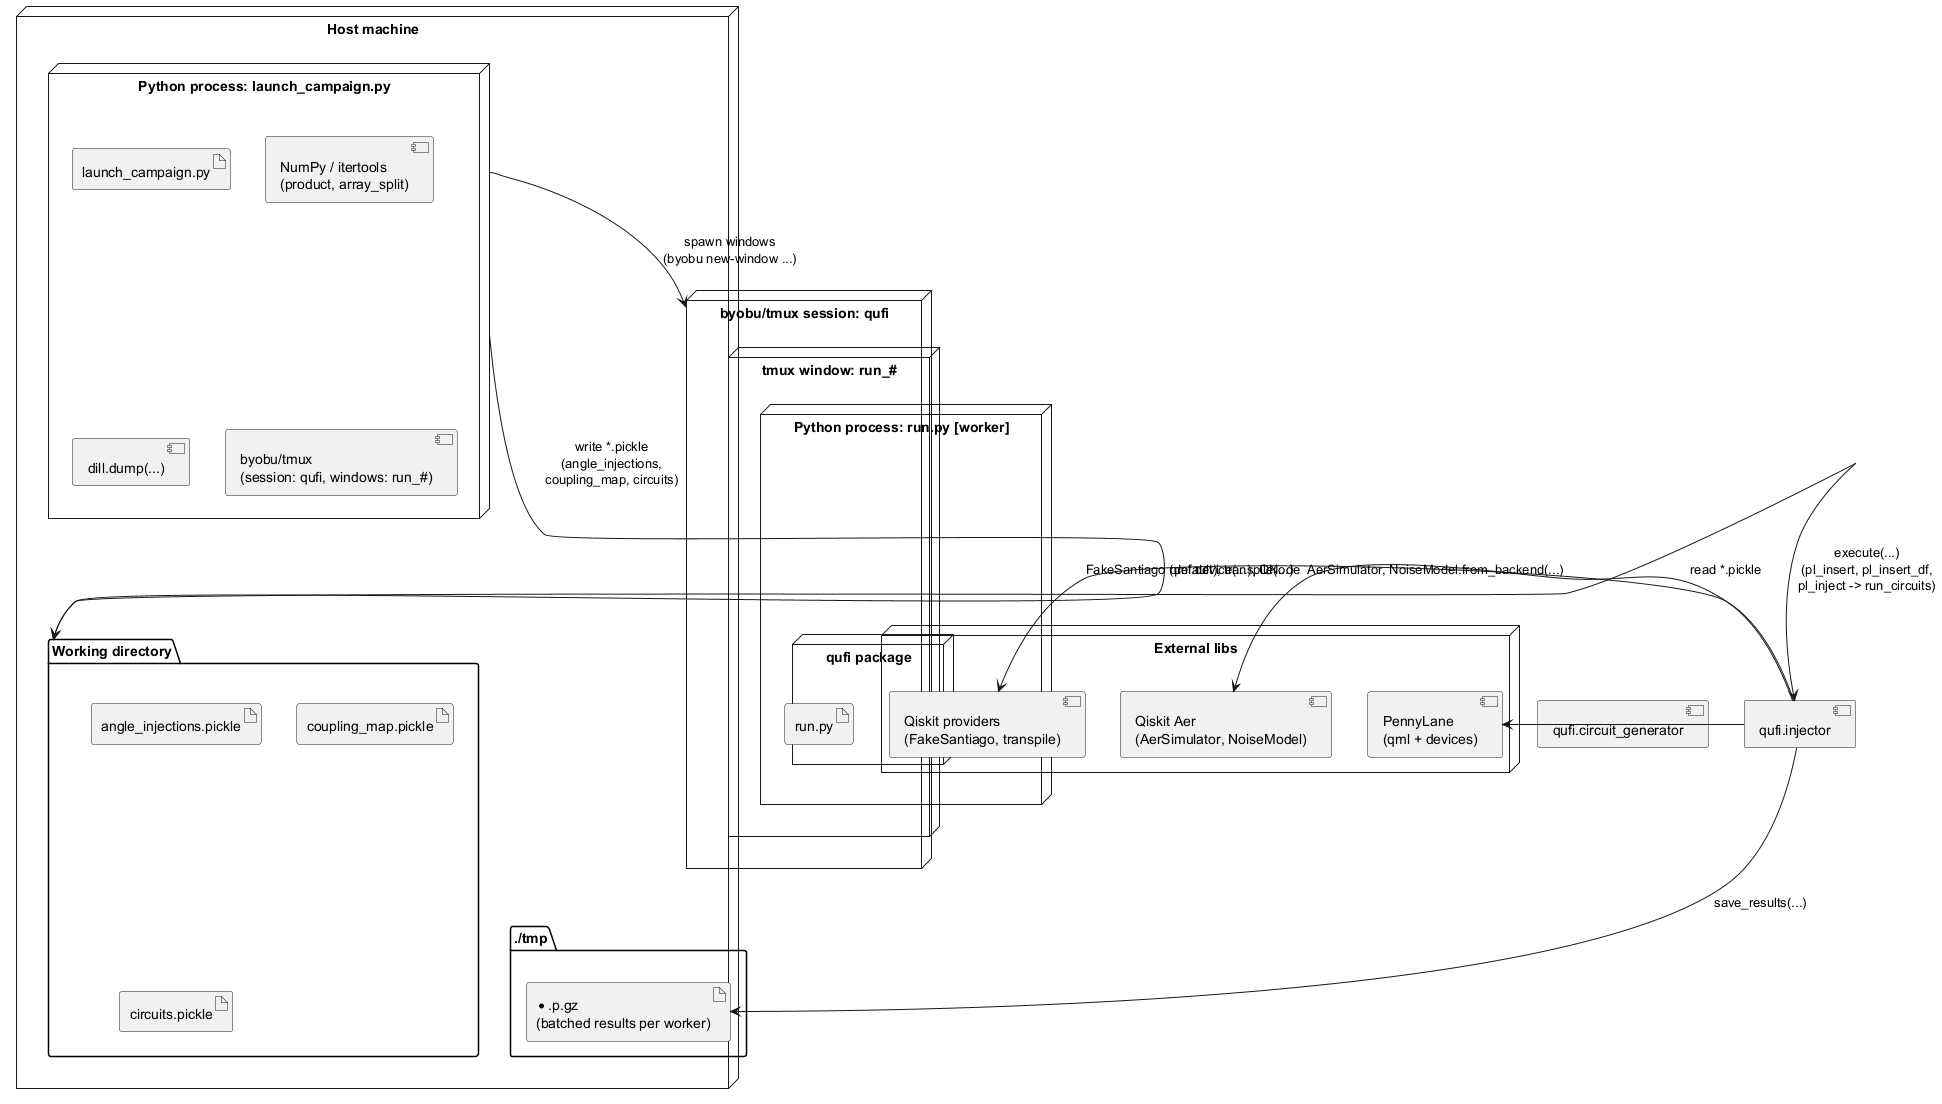

The diagram above was rendered by PlantUML. Its source (embedded in the PNG):
@startuml 


node "Host machine" as host {
  node "Python process: launch_campaign.py" as proc_launch {
    artifact "launch_campaign.py"
    component "NumPy / itertools\n(product, array_split)"
    component "dill.dump(...)"
    component "byobu/tmux\n(session: qufi, windows: run_#)"
  }

  folder "Working directory" as workdir {
    artifact "angle_injections.pickle"
    artifact "coupling_map.pickle"
    artifact "circuits.pickle"
  }

  node "byobu/tmux session: qufi" as tmux {
    node "tmux window: run_#" as runwin {
      node "Python process: run.py [worker]" as proc_run {
        artifact "run.py"
        node "qufi package" as qufi {
          component "qufi.injector" as injector
          component "qufi.circuit_generator" as cirgen
        }
        node "External libs" as libs {
          component "PennyLane\n(qml + devices)" as qml
          component "Qiskit Aer\n(AerSimulator, NoiseModel)" as aer
          component "Qiskit providers\n(FakeSantiago, transpile)" as qiskit
        }
      }
    }
    ' Multiple windows of the same shape are created; each runs a worker process.
  }

  folder "./tmp" as tmp {
    artifact "*.p.gz\n(batched results per worker)" as pfiles
  }
}

' Orchestration and data flow
proc_launch --> workdir : write *.pickle\n(angle_injections,\ncoupling_map, circuits)
proc_launch --> tmux : spawn windows\n(byobu new-window ...)

proc_run --> workdir : read *.pickle
proc_run -down-> injector : execute(...)\n(pl_insert, pl_insert_df,\npl_inject -> run_circuits)
injector -right-> qml : qml.device(...), QNode
injector -right-> aer : AerSimulator, NoiseModel.from_backend(...)
injector -right-> qiskit : FakeSantiago (default), transpile(...)
injector --> pfiles : save_results(...)

@enduml